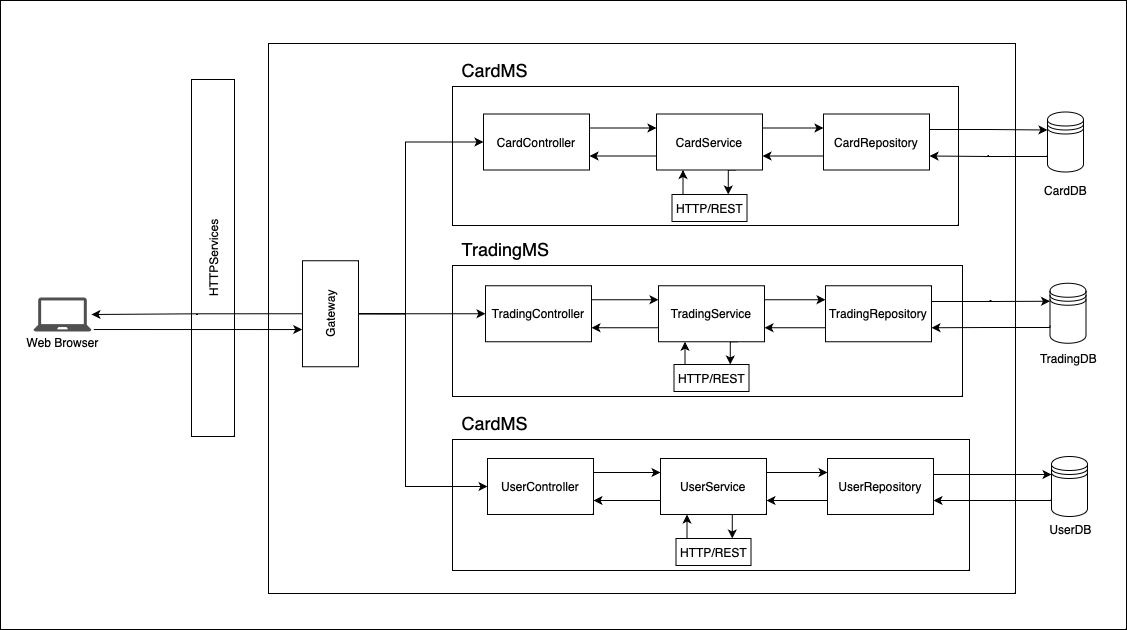

The diagram above was exported from draw.io. Its source (the exported page's mxGraphModel, read from the mxfile embedded in the PNG):
<mxGraphModel dx="1266" dy="720" grid="0" gridSize="10" guides="1" tooltips="1" connect="1" arrows="1" fold="1" page="1" pageScale="1" pageWidth="1169" pageHeight="827" math="0" shadow="0">
  <root>
    <mxCell id="0" />
    <mxCell id="1" parent="0" />
    <mxCell id="Mun7uGO7aC7X5uiL7z7m-1" value="" style="rounded=0;whiteSpace=wrap;html=1;" vertex="1" parent="1">
      <mxGeometry x="26" y="65" width="1126" height="629" as="geometry" />
    </mxCell>
    <mxCell id="YDuoiH5vQRfw7wGYqV45-81" value="" style="rounded=0;whiteSpace=wrap;html=1;" parent="1" vertex="1">
      <mxGeometry x="294" y="108" width="747" height="550" as="geometry" />
    </mxCell>
    <mxCell id="YDuoiH5vQRfw7wGYqV45-34" value="" style="rounded=0;whiteSpace=wrap;html=1;" parent="1" vertex="1">
      <mxGeometry x="478" y="151" width="506" height="139" as="geometry" />
    </mxCell>
    <mxCell id="YDuoiH5vQRfw7wGYqV45-1" value="HTTPServices" style="rounded=0;whiteSpace=wrap;html=1;rotation=-90;" parent="1" vertex="1">
      <mxGeometry x="60" y="301" width="357" height="43" as="geometry" />
    </mxCell>
    <mxCell id="YDuoiH5vQRfw7wGYqV45-52" style="edgeStyle=orthogonalEdgeStyle;rounded=0;orthogonalLoop=1;jettySize=auto;html=1;exitX=1;exitY=0.25;exitDx=0;exitDy=0;entryX=0;entryY=0.25;entryDx=0;entryDy=0;" parent="1" source="YDuoiH5vQRfw7wGYqV45-4" target="YDuoiH5vQRfw7wGYqV45-5" edge="1">
      <mxGeometry relative="1" as="geometry" />
    </mxCell>
    <mxCell id="YDuoiH5vQRfw7wGYqV45-4" value="CardController" style="rounded=0;whiteSpace=wrap;html=1;" parent="1" vertex="1">
      <mxGeometry x="509" y="178.5" width="106" height="56" as="geometry" />
    </mxCell>
    <mxCell id="YDuoiH5vQRfw7wGYqV45-53" style="edgeStyle=orthogonalEdgeStyle;rounded=0;orthogonalLoop=1;jettySize=auto;html=1;exitX=1;exitY=0.25;exitDx=0;exitDy=0;entryX=0;entryY=0.25;entryDx=0;entryDy=0;" parent="1" source="YDuoiH5vQRfw7wGYqV45-5" target="YDuoiH5vQRfw7wGYqV45-6" edge="1">
      <mxGeometry relative="1" as="geometry" />
    </mxCell>
    <mxCell id="YDuoiH5vQRfw7wGYqV45-55" style="edgeStyle=orthogonalEdgeStyle;rounded=0;orthogonalLoop=1;jettySize=auto;html=1;exitX=0;exitY=0.75;exitDx=0;exitDy=0;entryX=1;entryY=0.75;entryDx=0;entryDy=0;" parent="1" source="YDuoiH5vQRfw7wGYqV45-5" target="YDuoiH5vQRfw7wGYqV45-4" edge="1">
      <mxGeometry relative="1" as="geometry" />
    </mxCell>
    <mxCell id="YDuoiH5vQRfw7wGYqV45-95" style="edgeStyle=orthogonalEdgeStyle;rounded=0;orthogonalLoop=1;jettySize=auto;html=1;exitX=0.75;exitY=1;exitDx=0;exitDy=0;entryX=0.75;entryY=0;entryDx=0;entryDy=0;" parent="1" source="YDuoiH5vQRfw7wGYqV45-5" target="YDuoiH5vQRfw7wGYqV45-89" edge="1">
      <mxGeometry relative="1" as="geometry" />
    </mxCell>
    <mxCell id="YDuoiH5vQRfw7wGYqV45-5" value="CardService" style="rounded=0;whiteSpace=wrap;html=1;" parent="1" vertex="1">
      <mxGeometry x="682" y="178.5" width="106" height="56" as="geometry" />
    </mxCell>
    <mxCell id="YDuoiH5vQRfw7wGYqV45-54" style="edgeStyle=orthogonalEdgeStyle;rounded=0;orthogonalLoop=1;jettySize=auto;html=1;exitX=0;exitY=0.75;exitDx=0;exitDy=0;entryX=1;entryY=0.75;entryDx=0;entryDy=0;" parent="1" source="YDuoiH5vQRfw7wGYqV45-6" target="YDuoiH5vQRfw7wGYqV45-5" edge="1">
      <mxGeometry relative="1" as="geometry" />
    </mxCell>
    <mxCell id="YDuoiH5vQRfw7wGYqV45-67" style="edgeStyle=orthogonalEdgeStyle;rounded=0;orthogonalLoop=1;jettySize=auto;html=1;exitX=1;exitY=0.25;exitDx=0;exitDy=0;entryX=0;entryY=0.3;entryDx=0;entryDy=0;" parent="1" source="YDuoiH5vQRfw7wGYqV45-6" target="YDuoiH5vQRfw7wGYqV45-14" edge="1">
      <mxGeometry relative="1" as="geometry">
        <Array as="points">
          <mxPoint x="955" y="194" />
          <mxPoint x="1014" y="194" />
        </Array>
      </mxGeometry>
    </mxCell>
    <mxCell id="YDuoiH5vQRfw7wGYqV45-6" value="CardRepository" style="rounded=0;whiteSpace=wrap;html=1;" parent="1" vertex="1">
      <mxGeometry x="849" y="178.5" width="106" height="56" as="geometry" />
    </mxCell>
    <mxCell id="YDuoiH5vQRfw7wGYqV45-78" style="edgeStyle=orthogonalEdgeStyle;rounded=0;orthogonalLoop=1;jettySize=auto;html=1;exitX=0.5;exitY=0;exitDx=0;exitDy=0;" parent="1" source="YDuoiH5vQRfw7wGYqV45-7" target="YDuoiH5vQRfw7wGYqV45-2" edge="1">
      <mxGeometry relative="1" as="geometry" />
    </mxCell>
    <mxCell id="YDuoiH5vQRfw7wGYqV45-85" style="edgeStyle=orthogonalEdgeStyle;rounded=0;orthogonalLoop=1;jettySize=auto;html=1;exitX=0.5;exitY=1;exitDx=0;exitDy=0;entryX=0;entryY=0.5;entryDx=0;entryDy=0;" parent="1" source="YDuoiH5vQRfw7wGYqV45-7" target="YDuoiH5vQRfw7wGYqV45-4" edge="1">
      <mxGeometry relative="1" as="geometry">
        <Array as="points">
          <mxPoint x="431" y="378" />
          <mxPoint x="431" y="207" />
        </Array>
      </mxGeometry>
    </mxCell>
    <mxCell id="YDuoiH5vQRfw7wGYqV45-7" value="Gateway" style="rounded=0;whiteSpace=wrap;html=1;rotation=-90;" parent="1" vertex="1">
      <mxGeometry x="303" y="350.25" width="106" height="56" as="geometry" />
    </mxCell>
    <mxCell id="YDuoiH5vQRfw7wGYqV45-17" value="" style="group" parent="1" vertex="1" connectable="0">
      <mxGeometry x="43" y="362" width="90" height="58" as="geometry" />
    </mxCell>
    <mxCell id="YDuoiH5vQRfw7wGYqV45-2" value="" style="sketch=0;pointerEvents=1;shadow=0;dashed=0;html=1;strokeColor=none;fillColor=#505050;labelPosition=center;verticalLabelPosition=bottom;verticalAlign=top;outlineConnect=0;align=center;shape=mxgraph.office.devices.laptop;" parent="YDuoiH5vQRfw7wGYqV45-17" vertex="1">
      <mxGeometry x="16" width="58" height="34" as="geometry" />
    </mxCell>
    <mxCell id="YDuoiH5vQRfw7wGYqV45-3" value="Web Browser" style="text;html=1;align=center;verticalAlign=middle;resizable=0;points=[];autosize=1;strokeColor=none;fillColor=none;" parent="YDuoiH5vQRfw7wGYqV45-17" vertex="1">
      <mxGeometry y="32" width="90" height="26" as="geometry" />
    </mxCell>
    <mxCell id="YDuoiH5vQRfw7wGYqV45-23" value="" style="group" parent="1" vertex="1" connectable="0">
      <mxGeometry x="1060.5" y="176.5" width="61" height="91.5" as="geometry" />
    </mxCell>
    <mxCell id="YDuoiH5vQRfw7wGYqV45-14" value="" style="shape=datastore;whiteSpace=wrap;html=1;" parent="YDuoiH5vQRfw7wGYqV45-23" vertex="1">
      <mxGeometry x="12.5" width="36" height="60" as="geometry" />
    </mxCell>
    <mxCell id="YDuoiH5vQRfw7wGYqV45-18" value="CardDB" style="text;html=1;align=center;verticalAlign=middle;resizable=0;points=[];autosize=1;strokeColor=none;fillColor=none;" parent="YDuoiH5vQRfw7wGYqV45-23" vertex="1">
      <mxGeometry y="65.5" width="61" height="26" as="geometry" />
    </mxCell>
    <mxCell id="YDuoiH5vQRfw7wGYqV45-35" value="&lt;font style=&quot;font-size: 18px;&quot;&gt;CardMS&lt;/font&gt;" style="text;html=1;align=center;verticalAlign=middle;resizable=0;points=[];autosize=1;strokeColor=none;fillColor=none;" parent="1" vertex="1">
      <mxGeometry x="478" y="118" width="84" height="33" as="geometry" />
    </mxCell>
    <mxCell id="YDuoiH5vQRfw7wGYqV45-36" value="" style="rounded=0;whiteSpace=wrap;html=1;" parent="1" vertex="1">
      <mxGeometry x="478" y="330" width="510" height="131" as="geometry" />
    </mxCell>
    <mxCell id="YDuoiH5vQRfw7wGYqV45-37" value="&lt;font style=&quot;font-size: 18px;&quot;&gt;TradingMS&lt;/font&gt;" style="text;html=1;align=center;verticalAlign=middle;resizable=0;points=[];autosize=1;strokeColor=none;fillColor=none;" parent="1" vertex="1">
      <mxGeometry x="478" y="297" width="105" height="33" as="geometry" />
    </mxCell>
    <mxCell id="YDuoiH5vQRfw7wGYqV45-56" style="edgeStyle=orthogonalEdgeStyle;rounded=0;orthogonalLoop=1;jettySize=auto;html=1;exitX=1;exitY=0.25;exitDx=0;exitDy=0;entryX=0;entryY=0.25;entryDx=0;entryDy=0;" parent="1" source="YDuoiH5vQRfw7wGYqV45-8" target="YDuoiH5vQRfw7wGYqV45-9" edge="1">
      <mxGeometry relative="1" as="geometry" />
    </mxCell>
    <mxCell id="YDuoiH5vQRfw7wGYqV45-8" value="TradingController" style="rounded=0;whiteSpace=wrap;html=1;" parent="1" vertex="1">
      <mxGeometry x="511" y="350.25" width="106" height="56" as="geometry" />
    </mxCell>
    <mxCell id="YDuoiH5vQRfw7wGYqV45-60" style="edgeStyle=orthogonalEdgeStyle;rounded=0;orthogonalLoop=1;jettySize=auto;html=1;exitX=0;exitY=0.75;exitDx=0;exitDy=0;entryX=1;entryY=0.75;entryDx=0;entryDy=0;" parent="1" source="YDuoiH5vQRfw7wGYqV45-9" target="YDuoiH5vQRfw7wGYqV45-8" edge="1">
      <mxGeometry relative="1" as="geometry" />
    </mxCell>
    <mxCell id="YDuoiH5vQRfw7wGYqV45-61" style="edgeStyle=orthogonalEdgeStyle;rounded=0;orthogonalLoop=1;jettySize=auto;html=1;exitX=1;exitY=0.25;exitDx=0;exitDy=0;entryX=0;entryY=0.25;entryDx=0;entryDy=0;" parent="1" source="YDuoiH5vQRfw7wGYqV45-9" target="YDuoiH5vQRfw7wGYqV45-10" edge="1">
      <mxGeometry relative="1" as="geometry" />
    </mxCell>
    <mxCell id="YDuoiH5vQRfw7wGYqV45-97" style="edgeStyle=orthogonalEdgeStyle;rounded=0;orthogonalLoop=1;jettySize=auto;html=1;exitX=0.75;exitY=1;exitDx=0;exitDy=0;entryX=0.75;entryY=0;entryDx=0;entryDy=0;" parent="1" source="YDuoiH5vQRfw7wGYqV45-9" target="YDuoiH5vQRfw7wGYqV45-90" edge="1">
      <mxGeometry relative="1" as="geometry" />
    </mxCell>
    <mxCell id="YDuoiH5vQRfw7wGYqV45-9" value="TradingService" style="rounded=0;whiteSpace=wrap;html=1;" parent="1" vertex="1">
      <mxGeometry x="684" y="350.25" width="106" height="56" as="geometry" />
    </mxCell>
    <mxCell id="YDuoiH5vQRfw7wGYqV45-62" style="edgeStyle=orthogonalEdgeStyle;rounded=0;orthogonalLoop=1;jettySize=auto;html=1;exitX=0;exitY=0.75;exitDx=0;exitDy=0;entryX=1;entryY=0.75;entryDx=0;entryDy=0;" parent="1" source="YDuoiH5vQRfw7wGYqV45-10" target="YDuoiH5vQRfw7wGYqV45-9" edge="1">
      <mxGeometry relative="1" as="geometry" />
    </mxCell>
    <mxCell id="YDuoiH5vQRfw7wGYqV45-71" style="edgeStyle=orthogonalEdgeStyle;rounded=0;orthogonalLoop=1;jettySize=auto;html=1;exitX=1;exitY=0.25;exitDx=0;exitDy=0;entryX=0;entryY=0.3;entryDx=0;entryDy=0;" parent="1" source="YDuoiH5vQRfw7wGYqV45-10" target="YDuoiH5vQRfw7wGYqV45-16" edge="1">
      <mxGeometry relative="1" as="geometry">
        <Array as="points">
          <mxPoint x="957" y="366" />
          <mxPoint x="1016" y="366" />
        </Array>
      </mxGeometry>
    </mxCell>
    <mxCell id="YDuoiH5vQRfw7wGYqV45-10" value="TradingRepository" style="rounded=0;whiteSpace=wrap;html=1;" parent="1" vertex="1">
      <mxGeometry x="851" y="350.25" width="106" height="56" as="geometry" />
    </mxCell>
    <mxCell id="YDuoiH5vQRfw7wGYqV45-24" value="" style="group" parent="1" vertex="1" connectable="0">
      <mxGeometry x="1056" y="347.75" width="75" height="88.5" as="geometry" />
    </mxCell>
    <mxCell id="YDuoiH5vQRfw7wGYqV45-16" value="" style="shape=datastore;whiteSpace=wrap;html=1;" parent="YDuoiH5vQRfw7wGYqV45-24" vertex="1">
      <mxGeometry x="19.5" width="36" height="60" as="geometry" />
    </mxCell>
    <mxCell id="YDuoiH5vQRfw7wGYqV45-20" value="TradingDB" style="text;html=1;align=center;verticalAlign=middle;resizable=0;points=[];autosize=1;strokeColor=none;fillColor=none;" parent="YDuoiH5vQRfw7wGYqV45-24" vertex="1">
      <mxGeometry y="62.5" width="75" height="26" as="geometry" />
    </mxCell>
    <mxCell id="YDuoiH5vQRfw7wGYqV45-43" value="" style="rounded=0;whiteSpace=wrap;html=1;" parent="1" vertex="1">
      <mxGeometry x="478" y="504" width="517" height="131" as="geometry" />
    </mxCell>
    <mxCell id="YDuoiH5vQRfw7wGYqV45-44" value="&lt;font style=&quot;font-size: 18px;&quot;&gt;CardMS&lt;/font&gt;" style="text;html=1;align=center;verticalAlign=middle;resizable=0;points=[];autosize=1;strokeColor=none;fillColor=none;" parent="1" vertex="1">
      <mxGeometry x="478" y="471" width="84" height="33" as="geometry" />
    </mxCell>
    <mxCell id="YDuoiH5vQRfw7wGYqV45-63" style="edgeStyle=orthogonalEdgeStyle;rounded=0;orthogonalLoop=1;jettySize=auto;html=1;exitX=1;exitY=0.25;exitDx=0;exitDy=0;entryX=0;entryY=0.25;entryDx=0;entryDy=0;" parent="1" source="YDuoiH5vQRfw7wGYqV45-11" target="YDuoiH5vQRfw7wGYqV45-12" edge="1">
      <mxGeometry relative="1" as="geometry" />
    </mxCell>
    <mxCell id="YDuoiH5vQRfw7wGYqV45-11" value="UserController" style="rounded=0;whiteSpace=wrap;html=1;" parent="1" vertex="1">
      <mxGeometry x="513" y="523" width="106" height="56" as="geometry" />
    </mxCell>
    <mxCell id="YDuoiH5vQRfw7wGYqV45-64" style="edgeStyle=orthogonalEdgeStyle;rounded=0;orthogonalLoop=1;jettySize=auto;html=1;exitX=0;exitY=0.75;exitDx=0;exitDy=0;entryX=1;entryY=0.75;entryDx=0;entryDy=0;" parent="1" source="YDuoiH5vQRfw7wGYqV45-12" target="YDuoiH5vQRfw7wGYqV45-11" edge="1">
      <mxGeometry relative="1" as="geometry" />
    </mxCell>
    <mxCell id="YDuoiH5vQRfw7wGYqV45-65" style="edgeStyle=orthogonalEdgeStyle;rounded=0;orthogonalLoop=1;jettySize=auto;html=1;exitX=1;exitY=0.25;exitDx=0;exitDy=0;entryX=0;entryY=0.25;entryDx=0;entryDy=0;" parent="1" source="YDuoiH5vQRfw7wGYqV45-12" target="YDuoiH5vQRfw7wGYqV45-13" edge="1">
      <mxGeometry relative="1" as="geometry" />
    </mxCell>
    <mxCell id="YDuoiH5vQRfw7wGYqV45-99" style="edgeStyle=orthogonalEdgeStyle;rounded=0;orthogonalLoop=1;jettySize=auto;html=1;exitX=0.75;exitY=1;exitDx=0;exitDy=0;entryX=0.75;entryY=0;entryDx=0;entryDy=0;" parent="1" source="YDuoiH5vQRfw7wGYqV45-12" target="YDuoiH5vQRfw7wGYqV45-91" edge="1">
      <mxGeometry relative="1" as="geometry" />
    </mxCell>
    <mxCell id="YDuoiH5vQRfw7wGYqV45-12" value="UserService" style="rounded=0;whiteSpace=wrap;html=1;" parent="1" vertex="1">
      <mxGeometry x="686" y="523" width="106" height="56" as="geometry" />
    </mxCell>
    <mxCell id="YDuoiH5vQRfw7wGYqV45-66" style="edgeStyle=orthogonalEdgeStyle;rounded=0;orthogonalLoop=1;jettySize=auto;html=1;exitX=0;exitY=0.75;exitDx=0;exitDy=0;entryX=1;entryY=0.75;entryDx=0;entryDy=0;" parent="1" source="YDuoiH5vQRfw7wGYqV45-13" target="YDuoiH5vQRfw7wGYqV45-12" edge="1">
      <mxGeometry relative="1" as="geometry" />
    </mxCell>
    <mxCell id="YDuoiH5vQRfw7wGYqV45-74" style="edgeStyle=orthogonalEdgeStyle;rounded=0;orthogonalLoop=1;jettySize=auto;html=1;exitX=1;exitY=0.25;exitDx=0;exitDy=0;entryX=0;entryY=0.3;entryDx=0;entryDy=0;" parent="1" source="YDuoiH5vQRfw7wGYqV45-13" target="YDuoiH5vQRfw7wGYqV45-15" edge="1">
      <mxGeometry relative="1" as="geometry">
        <Array as="points">
          <mxPoint x="959" y="539" />
        </Array>
      </mxGeometry>
    </mxCell>
    <mxCell id="YDuoiH5vQRfw7wGYqV45-13" value="UserRepository" style="rounded=0;whiteSpace=wrap;html=1;" parent="1" vertex="1">
      <mxGeometry x="853" y="523" width="106" height="56" as="geometry" />
    </mxCell>
    <mxCell id="YDuoiH5vQRfw7wGYqV45-26" value="" style="group" parent="1" vertex="1" connectable="0">
      <mxGeometry x="1065.5" y="521" width="60" height="86" as="geometry" />
    </mxCell>
    <mxCell id="YDuoiH5vQRfw7wGYqV45-15" value="" style="shape=datastore;whiteSpace=wrap;html=1;" parent="YDuoiH5vQRfw7wGYqV45-26" vertex="1">
      <mxGeometry x="11.5" width="36" height="60" as="geometry" />
    </mxCell>
    <mxCell id="YDuoiH5vQRfw7wGYqV45-21" value="UserDB" style="text;html=1;align=center;verticalAlign=middle;resizable=0;points=[];autosize=1;strokeColor=none;fillColor=none;" parent="YDuoiH5vQRfw7wGYqV45-26" vertex="1">
      <mxGeometry y="60" width="60" height="26" as="geometry" />
    </mxCell>
    <mxCell id="YDuoiH5vQRfw7wGYqV45-68" style="edgeStyle=orthogonalEdgeStyle;rounded=0;orthogonalLoop=1;jettySize=auto;html=1;exitX=0;exitY=0.7;exitDx=0;exitDy=0;entryX=1;entryY=0.75;entryDx=0;entryDy=0;" parent="1" source="YDuoiH5vQRfw7wGYqV45-14" target="YDuoiH5vQRfw7wGYqV45-6" edge="1">
      <mxGeometry relative="1" as="geometry">
        <Array as="points">
          <mxPoint x="1073" y="221" />
          <mxPoint x="1014" y="221" />
        </Array>
      </mxGeometry>
    </mxCell>
    <mxCell id="YDuoiH5vQRfw7wGYqV45-72" style="edgeStyle=orthogonalEdgeStyle;rounded=0;orthogonalLoop=1;jettySize=auto;html=1;exitX=0;exitY=0.7;exitDx=0;exitDy=0;entryX=1;entryY=0.75;entryDx=0;entryDy=0;" parent="1" source="YDuoiH5vQRfw7wGYqV45-16" target="YDuoiH5vQRfw7wGYqV45-10" edge="1">
      <mxGeometry relative="1" as="geometry">
        <Array as="points">
          <mxPoint x="1076" y="392" />
          <mxPoint x="1016" y="392" />
        </Array>
      </mxGeometry>
    </mxCell>
    <mxCell id="YDuoiH5vQRfw7wGYqV45-75" style="edgeStyle=orthogonalEdgeStyle;rounded=0;orthogonalLoop=1;jettySize=auto;html=1;exitX=0;exitY=0.7;exitDx=0;exitDy=0;entryX=1;entryY=0.75;entryDx=0;entryDy=0;" parent="1" source="YDuoiH5vQRfw7wGYqV45-15" target="YDuoiH5vQRfw7wGYqV45-13" edge="1">
      <mxGeometry relative="1" as="geometry">
        <Array as="points">
          <mxPoint x="1077" y="565" />
        </Array>
      </mxGeometry>
    </mxCell>
    <mxCell id="YDuoiH5vQRfw7wGYqV45-80" value="" style="endArrow=classic;html=1;rounded=0;entryX=0.351;entryY=-0.005;entryDx=0;entryDy=0;exitX=0.848;exitY=0.001;exitDx=0;exitDy=0;exitPerimeter=0;entryPerimeter=0;" parent="1" source="YDuoiH5vQRfw7wGYqV45-3" target="YDuoiH5vQRfw7wGYqV45-7" edge="1">
      <mxGeometry width="50" height="50" relative="1" as="geometry">
        <mxPoint x="21" y="346.75" as="sourcePoint" />
        <mxPoint x="71" y="296.75" as="targetPoint" />
      </mxGeometry>
    </mxCell>
    <mxCell id="YDuoiH5vQRfw7wGYqV45-94" style="edgeStyle=orthogonalEdgeStyle;rounded=0;orthogonalLoop=1;jettySize=auto;html=1;exitX=0.25;exitY=0;exitDx=0;exitDy=0;entryX=0.25;entryY=1;entryDx=0;entryDy=0;" parent="1" source="YDuoiH5vQRfw7wGYqV45-89" target="YDuoiH5vQRfw7wGYqV45-5" edge="1">
      <mxGeometry relative="1" as="geometry" />
    </mxCell>
    <mxCell id="YDuoiH5vQRfw7wGYqV45-89" value="HTTP/REST" style="rounded=0;whiteSpace=wrap;html=1;" parent="1" vertex="1">
      <mxGeometry x="697.5" y="259" width="75" height="27" as="geometry" />
    </mxCell>
    <mxCell id="YDuoiH5vQRfw7wGYqV45-96" style="edgeStyle=orthogonalEdgeStyle;rounded=0;orthogonalLoop=1;jettySize=auto;html=1;exitX=0.25;exitY=0;exitDx=0;exitDy=0;entryX=0.25;entryY=1;entryDx=0;entryDy=0;" parent="1" source="YDuoiH5vQRfw7wGYqV45-90" target="YDuoiH5vQRfw7wGYqV45-9" edge="1">
      <mxGeometry relative="1" as="geometry" />
    </mxCell>
    <mxCell id="YDuoiH5vQRfw7wGYqV45-90" value="HTTP/REST" style="rounded=0;whiteSpace=wrap;html=1;" parent="1" vertex="1">
      <mxGeometry x="699.5" y="429" width="75" height="27" as="geometry" />
    </mxCell>
    <mxCell id="YDuoiH5vQRfw7wGYqV45-100" style="edgeStyle=orthogonalEdgeStyle;rounded=0;orthogonalLoop=1;jettySize=auto;html=1;exitX=0.25;exitY=0;exitDx=0;exitDy=0;entryX=0.25;entryY=1;entryDx=0;entryDy=0;" parent="1" source="YDuoiH5vQRfw7wGYqV45-91" target="YDuoiH5vQRfw7wGYqV45-12" edge="1">
      <mxGeometry relative="1" as="geometry" />
    </mxCell>
    <mxCell id="YDuoiH5vQRfw7wGYqV45-91" value="HTTP/REST" style="rounded=0;whiteSpace=wrap;html=1;" parent="1" vertex="1">
      <mxGeometry x="701.5" y="603" width="75" height="27" as="geometry" />
    </mxCell>
    <mxCell id="YDuoiH5vQRfw7wGYqV45-92" style="edgeStyle=orthogonalEdgeStyle;rounded=0;orthogonalLoop=1;jettySize=auto;html=1;exitX=0.5;exitY=1;exitDx=0;exitDy=0;" parent="1" source="YDuoiH5vQRfw7wGYqV45-7" target="YDuoiH5vQRfw7wGYqV45-8" edge="1">
      <mxGeometry relative="1" as="geometry" />
    </mxCell>
    <mxCell id="YDuoiH5vQRfw7wGYqV45-87" style="edgeStyle=orthogonalEdgeStyle;rounded=0;orthogonalLoop=1;jettySize=auto;html=1;exitX=0.5;exitY=1;exitDx=0;exitDy=0;entryX=0;entryY=0.5;entryDx=0;entryDy=0;" parent="1" source="YDuoiH5vQRfw7wGYqV45-7" target="YDuoiH5vQRfw7wGYqV45-11" edge="1">
      <mxGeometry relative="1" as="geometry">
        <Array as="points">
          <mxPoint x="431" y="378" />
          <mxPoint x="431" y="551" />
        </Array>
      </mxGeometry>
    </mxCell>
  </root>
</mxGraphModel>